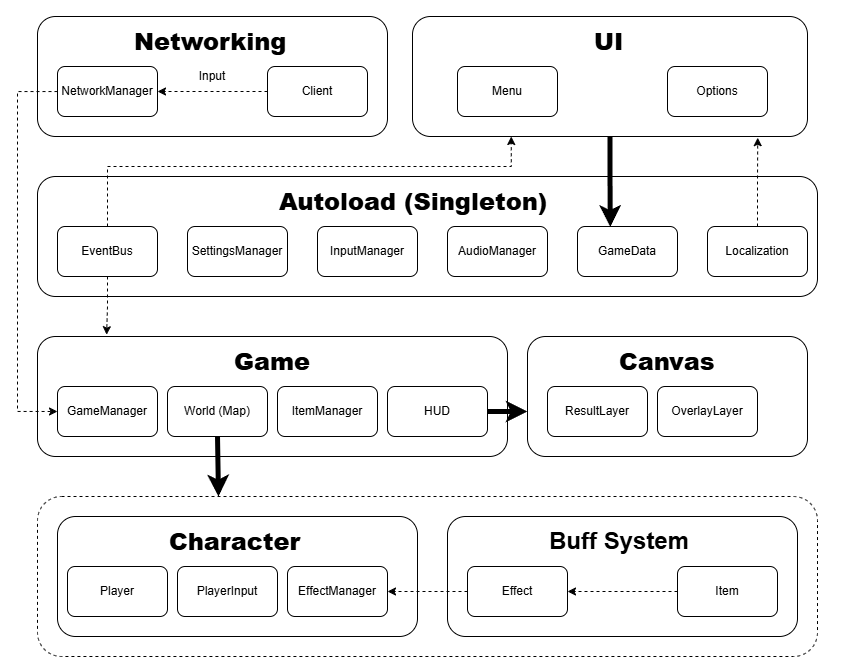

The diagram above was exported from draw.io. Its source (the exported page's mxGraphModel, read from the mxfile embedded in the PNG):
<mxGraphModel dx="1084" dy="682" grid="1" gridSize="10" guides="1" tooltips="1" connect="1" arrows="1" fold="1" page="1" pageScale="1" pageWidth="850" pageHeight="1100" math="0" shadow="0">
  <root>
    <mxCell id="0" />
    <mxCell id="1" parent="0" />
    <mxCell id="88VAXYD3c9_nOTt7Re0b-66" parent="1" style="rounded=1;whiteSpace=wrap;html=1;dashed=1;" value="" vertex="1">
      <mxGeometry height="160" width="780" x="40" y="640" as="geometry" />
    </mxCell>
    <mxCell id="88VAXYD3c9_nOTt7Re0b-11" parent="1" style="rounded=1;whiteSpace=wrap;html=1;strokeColor=light-dark(#000000,#FFFFFF);" value="" vertex="1">
      <mxGeometry height="120" width="470" x="40" y="480" as="geometry" />
    </mxCell>
    <mxCell id="88VAXYD3c9_nOTt7Re0b-1" parent="1" style="rounded=1;whiteSpace=wrap;html=1;" value="" vertex="1">
      <mxGeometry height="120" width="780" x="40" y="320" as="geometry" />
    </mxCell>
    <mxCell id="88VAXYD3c9_nOTt7Re0b-2" parent="1" style="text;html=1;whiteSpace=wrap;strokeColor=none;fillColor=none;align=left;verticalAlign=middle;rounded=0;" value="&lt;h1&gt;&lt;b&gt;Autoload (Singleton)&lt;/b&gt;&lt;/h1&gt;" vertex="1">
      <mxGeometry height="30" width="300" x="280" y="330" as="geometry" />
    </mxCell>
    <mxCell id="88VAXYD3c9_nOTt7Re0b-84" edge="1" parent="1" source="88VAXYD3c9_nOTt7Re0b-3" style="edgeStyle=orthogonalEdgeStyle;rounded=0;orthogonalLoop=1;jettySize=auto;html=1;exitX=0.5;exitY=0;exitDx=0;exitDy=0;entryX=0.25;entryY=1;entryDx=0;entryDy=0;dashed=1;" target="88VAXYD3c9_nOTt7Re0b-74">
      <mxGeometry relative="1" as="geometry">
        <Array as="points">
          <mxPoint x="110" y="310" />
          <mxPoint x="514" y="310" />
        </Array>
      </mxGeometry>
    </mxCell>
    <mxCell id="88VAXYD3c9_nOTt7Re0b-3" parent="1" style="rounded=1;whiteSpace=wrap;html=1;" value="EventBus" vertex="1">
      <mxGeometry height="50" width="100" x="60" y="370" as="geometry" />
    </mxCell>
    <mxCell id="88VAXYD3c9_nOTt7Re0b-5" parent="1" style="rounded=1;whiteSpace=wrap;html=1;" value="AudioManager" vertex="1">
      <mxGeometry height="50" width="100" x="450" y="370" as="geometry" />
    </mxCell>
    <mxCell id="88VAXYD3c9_nOTt7Re0b-9" parent="1" style="rounded=1;whiteSpace=wrap;html=1;" value="InputManager" vertex="1">
      <mxGeometry height="50" width="100" x="320" y="370" as="geometry" />
    </mxCell>
    <mxCell id="88VAXYD3c9_nOTt7Re0b-10" parent="1" style="rounded=1;whiteSpace=wrap;html=1;" value="Localization" vertex="1">
      <mxGeometry height="50" width="100" x="710" y="370" as="geometry" />
    </mxCell>
    <mxCell id="88VAXYD3c9_nOTt7Re0b-12" parent="1" style="text;html=1;whiteSpace=wrap;strokeColor=none;fillColor=none;align=left;verticalAlign=middle;rounded=0;" value="&lt;h1&gt;&lt;b&gt;Game&lt;/b&gt;&lt;/h1&gt;" vertex="1">
      <mxGeometry height="30" width="80" x="235" y="490" as="geometry" />
    </mxCell>
    <mxCell id="88VAXYD3c9_nOTt7Re0b-13" parent="1" style="rounded=1;whiteSpace=wrap;html=1;" value="GameManager" vertex="1">
      <mxGeometry height="50" width="100" x="60" y="530" as="geometry" />
    </mxCell>
    <mxCell id="88VAXYD3c9_nOTt7Re0b-20" parent="1" style="rounded=1;whiteSpace=wrap;html=1;" value="ItemManager" vertex="1">
      <mxGeometry height="50" width="100" x="280" y="530" as="geometry" />
    </mxCell>
    <mxCell id="88VAXYD3c9_nOTt7Re0b-55" parent="1" style="rounded=1;whiteSpace=wrap;html=1;" value="HUD" vertex="1">
      <mxGeometry height="50" width="100" x="390" y="530" as="geometry" />
    </mxCell>
    <mxCell id="88VAXYD3c9_nOTt7Re0b-19" parent="1" style="rounded=1;whiteSpace=wrap;html=1;" value="World (Map)" vertex="1">
      <mxGeometry height="50" width="100" x="170" y="530" as="geometry" />
    </mxCell>
    <mxCell id="88VAXYD3c9_nOTt7Re0b-65" connectable="0" parent="1" style="group" value="" vertex="1">
      <mxGeometry height="120" width="375" x="60" y="660" as="geometry" />
    </mxCell>
    <mxCell id="88VAXYD3c9_nOTt7Re0b-14" parent="88VAXYD3c9_nOTt7Re0b-65" style="rounded=1;whiteSpace=wrap;html=1;" value="" vertex="1">
      <mxGeometry height="120" width="360" as="geometry" />
    </mxCell>
    <mxCell id="88VAXYD3c9_nOTt7Re0b-17" parent="88VAXYD3c9_nOTt7Re0b-65" style="rounded=1;whiteSpace=wrap;html=1;" value="PlayerInput" vertex="1">
      <mxGeometry height="50" width="100" x="120" y="50" as="geometry" />
    </mxCell>
    <mxCell id="88VAXYD3c9_nOTt7Re0b-16" parent="88VAXYD3c9_nOTt7Re0b-65" style="rounded=1;whiteSpace=wrap;html=1;" value="Player" vertex="1">
      <mxGeometry height="50" width="100" x="10" y="50" as="geometry" />
    </mxCell>
    <mxCell id="88VAXYD3c9_nOTt7Re0b-18" parent="88VAXYD3c9_nOTt7Re0b-65" style="rounded=1;whiteSpace=wrap;html=1;" value="EffectManager" vertex="1">
      <mxGeometry height="50" width="100" x="230" y="50" as="geometry" />
    </mxCell>
    <mxCell id="88VAXYD3c9_nOTt7Re0b-15" parent="88VAXYD3c9_nOTt7Re0b-65" style="text;html=1;whiteSpace=wrap;strokeColor=none;fillColor=none;align=left;verticalAlign=middle;rounded=0;" value="&lt;h1&gt;&lt;b&gt;Character&lt;/b&gt;&lt;/h1&gt;" vertex="1">
      <mxGeometry height="30" width="140" x="110" y="10" as="geometry" />
    </mxCell>
    <mxCell id="88VAXYD3c9_nOTt7Re0b-67" connectable="0" parent="1" style="group" value="" vertex="1">
      <mxGeometry height="120" width="350" x="450" y="660" as="geometry" />
    </mxCell>
    <mxCell id="88VAXYD3c9_nOTt7Re0b-42" parent="88VAXYD3c9_nOTt7Re0b-67" style="rounded=1;whiteSpace=wrap;html=1;" value="" vertex="1">
      <mxGeometry height="120" width="350" as="geometry" />
    </mxCell>
    <mxCell id="88VAXYD3c9_nOTt7Re0b-43" parent="88VAXYD3c9_nOTt7Re0b-67" style="text;html=1;whiteSpace=wrap;strokeColor=none;fillColor=none;align=left;verticalAlign=middle;rounded=0;" value="&lt;h1&gt;Buff System&lt;/h1&gt;" vertex="1">
      <mxGeometry height="30" width="150" x="100" y="10" as="geometry" />
    </mxCell>
    <mxCell id="88VAXYD3c9_nOTt7Re0b-50" parent="88VAXYD3c9_nOTt7Re0b-67" style="rounded=1;whiteSpace=wrap;html=1;" value="Item" vertex="1">
      <mxGeometry height="50" width="100" x="230" y="50" as="geometry" />
    </mxCell>
    <mxCell id="88VAXYD3c9_nOTt7Re0b-52" edge="1" parent="88VAXYD3c9_nOTt7Re0b-67" source="88VAXYD3c9_nOTt7Re0b-50" style="edgeStyle=orthogonalEdgeStyle;rounded=0;orthogonalLoop=1;jettySize=auto;html=1;entryX=1;entryY=0.5;entryDx=0;entryDy=0;dashed=1;" target="88VAXYD3c9_nOTt7Re0b-45">
      <mxGeometry relative="1" as="geometry" />
    </mxCell>
    <mxCell id="88VAXYD3c9_nOTt7Re0b-45" parent="88VAXYD3c9_nOTt7Re0b-67" style="rounded=1;whiteSpace=wrap;html=1;" value="Effect" vertex="1">
      <mxGeometry height="50" width="100" x="20" y="50" as="geometry" />
    </mxCell>
    <mxCell id="88VAXYD3c9_nOTt7Re0b-68" edge="1" parent="1" source="88VAXYD3c9_nOTt7Re0b-19" style="endArrow=classic;html=1;rounded=0;exitX=0.5;exitY=1;exitDx=0;exitDy=0;strokeWidth=5;" value="">
      <mxGeometry height="50" relative="1" width="50" as="geometry">
        <mxPoint x="440" y="570" as="sourcePoint" />
        <mxPoint x="221" y="640" as="targetPoint" />
      </mxGeometry>
    </mxCell>
    <mxCell id="88VAXYD3c9_nOTt7Re0b-69" edge="1" parent="1" source="88VAXYD3c9_nOTt7Re0b-55" style="endArrow=classic;html=1;rounded=0;exitX=1;exitY=0.5;exitDx=0;exitDy=0;entryX=0;entryY=0.625;entryDx=0;entryDy=0;entryPerimeter=0;strokeWidth=5;" target="88VAXYD3c9_nOTt7Re0b-59" value="">
      <mxGeometry height="50" relative="1" width="50" as="geometry">
        <mxPoint x="440" y="570" as="sourcePoint" />
        <mxPoint x="570" y="620" as="targetPoint" />
      </mxGeometry>
    </mxCell>
    <mxCell id="88VAXYD3c9_nOTt7Re0b-70" edge="1" parent="1" source="88VAXYD3c9_nOTt7Re0b-45" style="endArrow=classic;html=1;rounded=0;exitX=0;exitY=0.5;exitDx=0;exitDy=0;entryX=1;entryY=0.5;entryDx=0;entryDy=0;dashed=1;" target="88VAXYD3c9_nOTt7Re0b-18" value="">
      <mxGeometry height="50" relative="1" width="50" as="geometry">
        <mxPoint x="440" y="570" as="sourcePoint" />
        <mxPoint x="490" y="520" as="targetPoint" />
      </mxGeometry>
    </mxCell>
    <mxCell id="88VAXYD3c9_nOTt7Re0b-71" connectable="0" parent="1" style="group" value="" vertex="1">
      <mxGeometry height="320" width="310" x="530" y="200" as="geometry" />
    </mxCell>
    <mxCell id="88VAXYD3c9_nOTt7Re0b-72" connectable="0" parent="88VAXYD3c9_nOTt7Re0b-71" style="group" value="" vertex="1">
      <mxGeometry height="230" width="310" y="90" as="geometry" />
    </mxCell>
    <mxCell id="88VAXYD3c9_nOTt7Re0b-59" parent="88VAXYD3c9_nOTt7Re0b-72" style="rounded=1;whiteSpace=wrap;html=1;" value="" vertex="1">
      <mxGeometry height="120" width="280" y="190" as="geometry" />
    </mxCell>
    <mxCell id="88VAXYD3c9_nOTt7Re0b-4" parent="88VAXYD3c9_nOTt7Re0b-72" style="rounded=1;whiteSpace=wrap;html=1;" value="GameData" vertex="1">
      <mxGeometry height="50" width="100" x="50" y="80" as="geometry" />
    </mxCell>
    <mxCell id="88VAXYD3c9_nOTt7Re0b-60" parent="88VAXYD3c9_nOTt7Re0b-72" style="text;html=1;whiteSpace=wrap;strokeColor=none;fillColor=none;align=left;verticalAlign=middle;rounded=0;" value="&lt;h1&gt;&lt;b&gt;Canvas&lt;/b&gt;&lt;/h1&gt;" vertex="1">
      <mxGeometry height="30" width="100" x="90" y="200" as="geometry" />
    </mxCell>
    <mxCell id="88VAXYD3c9_nOTt7Re0b-61" parent="88VAXYD3c9_nOTt7Re0b-71" style="rounded=1;whiteSpace=wrap;html=1;" value="ResultLayer" vertex="1">
      <mxGeometry height="50" width="100" x="20" y="330" as="geometry" />
    </mxCell>
    <mxCell id="88VAXYD3c9_nOTt7Re0b-62" parent="88VAXYD3c9_nOTt7Re0b-71" style="rounded=1;whiteSpace=wrap;html=1;" value="OverlayLayer" vertex="1">
      <mxGeometry height="50" width="100" x="130" y="330" as="geometry" />
    </mxCell>
    <mxCell id="88VAXYD3c9_nOTt7Re0b-74" parent="88VAXYD3c9_nOTt7Re0b-71" style="rounded=1;whiteSpace=wrap;html=1;" value="" vertex="1">
      <mxGeometry height="120" width="395" x="-115" y="-40" as="geometry" />
    </mxCell>
    <mxCell id="88VAXYD3c9_nOTt7Re0b-78" parent="88VAXYD3c9_nOTt7Re0b-71" style="rounded=1;whiteSpace=wrap;html=1;" value="Menu" vertex="1">
      <mxGeometry height="50" width="100" x="-70" y="10" as="geometry" />
    </mxCell>
    <mxCell id="88VAXYD3c9_nOTt7Re0b-79" parent="88VAXYD3c9_nOTt7Re0b-71" style="rounded=1;whiteSpace=wrap;html=1;" value="Options" vertex="1">
      <mxGeometry height="50" width="100" x="140" y="10" as="geometry" />
    </mxCell>
    <mxCell id="88VAXYD3c9_nOTt7Re0b-80" edge="1" parent="88VAXYD3c9_nOTt7Re0b-71" source="88VAXYD3c9_nOTt7Re0b-74" style="edgeStyle=orthogonalEdgeStyle;rounded=0;orthogonalLoop=1;jettySize=auto;html=1;exitX=0.5;exitY=1;exitDx=0;exitDy=0;entryX=0.328;entryY=0.008;entryDx=0;entryDy=0;entryPerimeter=0;strokeWidth=5;" target="88VAXYD3c9_nOTt7Re0b-4">
      <mxGeometry relative="1" as="geometry" />
    </mxCell>
    <mxCell id="88VAXYD3c9_nOTt7Re0b-77" parent="88VAXYD3c9_nOTt7Re0b-71" style="text;html=1;whiteSpace=wrap;strokeColor=none;fillColor=none;align=left;verticalAlign=middle;rounded=0;" value="&lt;h1&gt;&lt;b&gt;UI&lt;/b&gt;&lt;/h1&gt;" vertex="1">
      <mxGeometry height="30" width="35" x="65" y="-30" as="geometry" />
    </mxCell>
    <mxCell id="88VAXYD3c9_nOTt7Re0b-73" connectable="0" parent="1" style="group" value="" vertex="1">
      <mxGeometry height="120" width="350" x="40" y="160" as="geometry" />
    </mxCell>
    <mxCell id="88VAXYD3c9_nOTt7Re0b-22" parent="88VAXYD3c9_nOTt7Re0b-73" style="rounded=1;whiteSpace=wrap;html=1;" value="" vertex="1">
      <mxGeometry height="120" width="350" as="geometry" />
    </mxCell>
    <mxCell id="88VAXYD3c9_nOTt7Re0b-7" parent="88VAXYD3c9_nOTt7Re0b-73" style="rounded=1;whiteSpace=wrap;html=1;" value="NetworkManager" vertex="1">
      <mxGeometry height="50" width="100" x="20" y="50" as="geometry" />
    </mxCell>
    <mxCell id="88VAXYD3c9_nOTt7Re0b-23" parent="88VAXYD3c9_nOTt7Re0b-73" style="text;html=1;whiteSpace=wrap;strokeColor=none;fillColor=none;align=left;verticalAlign=middle;rounded=0;" value="&lt;h1&gt;&lt;b&gt;Networking&lt;/b&gt;&lt;/h1&gt;" vertex="1">
      <mxGeometry height="30" width="160" x="95" y="10" as="geometry" />
    </mxCell>
    <mxCell id="88VAXYD3c9_nOTt7Re0b-40" edge="1" parent="88VAXYD3c9_nOTt7Re0b-73" source="88VAXYD3c9_nOTt7Re0b-39" style="edgeStyle=orthogonalEdgeStyle;rounded=0;orthogonalLoop=1;jettySize=auto;html=1;entryX=1;entryY=0.5;entryDx=0;entryDy=0;dashed=1;" target="88VAXYD3c9_nOTt7Re0b-7">
      <mxGeometry relative="1" as="geometry" />
    </mxCell>
    <mxCell id="88VAXYD3c9_nOTt7Re0b-39" parent="88VAXYD3c9_nOTt7Re0b-73" style="rounded=1;whiteSpace=wrap;html=1;" value="Client" vertex="1">
      <mxGeometry height="50" width="100" x="230" y="50" as="geometry" />
    </mxCell>
    <mxCell id="88VAXYD3c9_nOTt7Re0b-41" parent="88VAXYD3c9_nOTt7Re0b-73" style="text;html=1;whiteSpace=wrap;strokeColor=none;fillColor=none;align=center;verticalAlign=middle;rounded=0;" value="Input" vertex="1">
      <mxGeometry height="30" width="60" x="145" y="45" as="geometry" />
    </mxCell>
    <mxCell id="88VAXYD3c9_nOTt7Re0b-6" parent="1" style="rounded=1;whiteSpace=wrap;html=1;" value="SettingsManager" vertex="1">
      <mxGeometry height="50" width="100" x="190" y="370" as="geometry" />
    </mxCell>
    <mxCell id="88VAXYD3c9_nOTt7Re0b-81" edge="1" parent="1" source="88VAXYD3c9_nOTt7Re0b-7" style="edgeStyle=orthogonalEdgeStyle;rounded=0;orthogonalLoop=1;jettySize=auto;html=1;entryX=0;entryY=0.5;entryDx=0;entryDy=0;dashed=1;" target="88VAXYD3c9_nOTt7Re0b-13">
      <mxGeometry relative="1" as="geometry">
        <Array as="points">
          <mxPoint x="20" y="235" />
          <mxPoint x="20" y="555" />
        </Array>
      </mxGeometry>
    </mxCell>
    <mxCell id="88VAXYD3c9_nOTt7Re0b-82" edge="1" parent="1" source="88VAXYD3c9_nOTt7Re0b-3" style="edgeStyle=orthogonalEdgeStyle;rounded=0;orthogonalLoop=1;jettySize=auto;html=1;exitX=0.5;exitY=1;exitDx=0;exitDy=0;entryX=0.147;entryY=-0.015;entryDx=0;entryDy=0;entryPerimeter=0;dashed=1;" target="88VAXYD3c9_nOTt7Re0b-11">
      <mxGeometry relative="1" as="geometry" />
    </mxCell>
    <mxCell id="88VAXYD3c9_nOTt7Re0b-83" edge="1" parent="1" source="88VAXYD3c9_nOTt7Re0b-10" style="edgeStyle=orthogonalEdgeStyle;rounded=0;orthogonalLoop=1;jettySize=auto;html=1;exitX=0.5;exitY=0;exitDx=0;exitDy=0;entryX=0.874;entryY=1.01;entryDx=0;entryDy=0;entryPerimeter=0;dashed=1;" target="88VAXYD3c9_nOTt7Re0b-74">
      <mxGeometry relative="1" as="geometry" />
    </mxCell>
  </root>
</mxGraphModel>